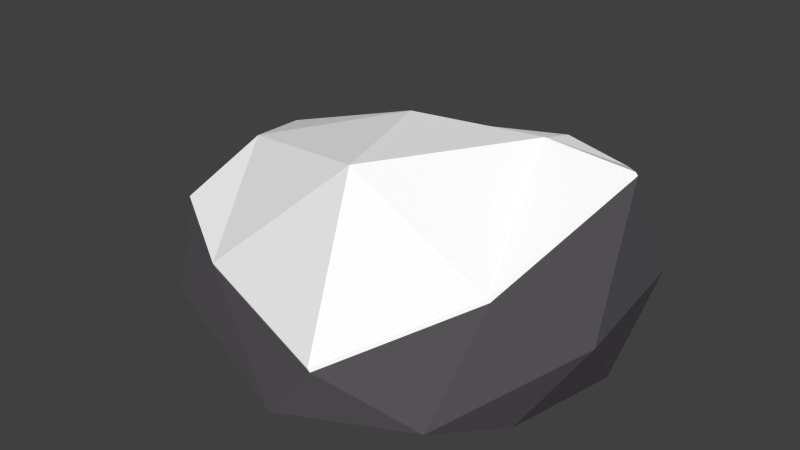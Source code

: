 # Source: rock4_snow.blend  (saved by Blender 2.75.0; exported with 4.5.12 LTS)
import bpy
from mathutils import Matrix  # noqa: F401  (used for matrix-valued properties, if any)

bpy.ops.wm.read_factory_settings(use_empty=True)
scene = bpy.context.scene
scene.name = 'Scene'

# ---- collections
col_collection_1 = bpy.data.collections.new('Collection 1'); scene.collection.children.link(col_collection_1)

# ---- materials (node trees are filled in below, after node groups)
mat_material_002 = bpy.data.materials.new('Material.002')
mat_material_002.alpha_threshold = 0.0
mat_material_002.diffuse_color = (0.1025, 0.1025, 0.1025, 1.0)
mat_material_002.roughness = 0.5
mat_material = bpy.data.materials.new('Material')
mat_material.alpha_threshold = 0.0
mat_material.roughness = 0.5

# ---- material node trees
mat_material_002.use_nodes = True; mat_material_002.node_tree.nodes.clear()
_N = mat_material_002.node_tree.nodes; _L = mat_material_002.node_tree.links
n0 = _N.new('ShaderNodeOutputMaterial'); n0.name = 'Material Output'; n0.location = (300, 300)
n1 = _N.new('ShaderNodeBsdfDiffuse'); n1.name = 'Diffuse BSDF'; n1.location = (10, 300)
n1.inputs[0].default_value = (0.09052, 0.08536, 0.09084, 1.0)
_L.new(n1.outputs[0], n0.inputs[0])
n0.is_active_output = True
mat_material.use_nodes = True; mat_material.node_tree.nodes.clear()
_N = mat_material.node_tree.nodes; _L = mat_material.node_tree.links
n0 = _N.new('ShaderNodeOutputMaterial'); n0.name = 'Material Output'; n0.location = (300, 300)
n1 = _N.new('ShaderNodeBsdfDiffuse'); n1.name = 'Diffuse BSDF'; n1.location = (10, 300)
n1.inputs[0].default_value = (1.0, 1.0, 1.0, 1.0)
_L.new(n1.outputs[0], n0.inputs[0])
n0.is_active_output = True

# ---- world
world_world = bpy.data.worlds.new('World'); scene.world = world_world
world_world.color = (0.05088, 0.05088, 0.05088)
world_world.use_sun_shadow = False
world_world.sun_shadow_jitter_overblur = 0.0
world_world.cycles.sampling_method = 'MANUAL'
world_world.cycles.sample_map_resolution = 256

# ---- meshes
me_icosphere = bpy.data.meshes.new('Icosphere')
me_icosphere.from_pydata([(0.0408, 0.01541, -0.05345), (0.1524, -0.07042, -0.06433), (-0.03701, -0.1338, -0.05148), (-0.1377, 0.01258, -0.04083), (-0.03433, 0.1579, -0.0518), (0.1483, 0.1088, -0.06251), (0.05503, -0.1788, -0.001822), (-0.1757, -0.08289, 0.02341), (-0.1692, 0.05535, 0.05112), (0.06192, 0.134, 0.07387), (0.1789, 0.03207, 0.1087), (0.02027, -0.0679, -0.05242), (0.1075, -0.02872, -0.06215), (0.08035, -0.1263, -0.05843), (0.1739, 0.02635, -0.06255), (0.09965, 0.07584, -0.06113), (-0.04315, 0.01136, -0.05077), (-0.09329, -0.06911, -0.05067), (-0.001034, 0.104, -0.0519), (-0.1201, 0.1015, -0.04397), (0.06049, 0.1535, -0.06135), (0.1902, -0.02861, -0.001749), (0.1902, 0.06868, 0.0206), (0.02111, -0.1889, -0.04504), (0.1293, -0.146, -0.03772), (-0.1918, -0.04913, -0.01481), (-0.1408, -0.1306, -0.03001), (-0.1107, 0.1581, 0.005305), (-0.19, 0.06258, 0.01454), (0.1193, 0.1364, -0.01738), (0.006372, 0.1585, 0.009968), (0.1387, -0.0868, 0.04348), (-0.09286, -0.1322, 0.008504), (-0.1888, 0.006096, 0.02873), (-0.03965, 0.1424, 0.05405), (0.1379, 0.1003, 0.07773), (0.137, -0.08723, 0.04607), (0.05333, -0.1793, 0.0007698), (-0.09456, -0.1326, 0.0111), (-0.1774, -0.08332, 0.026), (-0.1905, 0.005669, 0.03132), (-0.1709, 0.05492, 0.05371), (-0.04134, 0.1419, 0.05664), (0.06022, 0.1336, 0.07646), (0.1362, 0.09984, 0.08032), (0.1772, 0.03164, 0.1113), (0.03116, -0.1082, 0.1231), (0.1056, 0.02337, 0.1216), (-0.01521, 0.01566, 0.1147), (-0.1307, -0.04343, 0.08176), (-0.1684, 0.03878, 0.0603), (0.04152, 0.07002, 0.08446)], [], [(0, 12, 11), (1, 12, 14), (0, 11, 16), (0, 16, 18), (0, 18, 15), (1, 14, 21), (2, 13, 23), (3, 17, 25), (4, 19, 27), (5, 20, 29), (1, 21, 24), (2, 23, 26), (3, 25, 28), (4, 27, 30), (5, 29, 22), (31, 10, 45, 36), (34, 8, 41, 42), (8, 33, 40, 41), (33, 7, 39, 40), (7, 32, 38, 39), (10, 35, 44, 45), (32, 6, 37, 38), (6, 31, 36, 37), (35, 9, 43, 44), (9, 34, 42, 43), (22, 35, 10), (22, 29, 35), (29, 9, 35), (30, 34, 9), (30, 27, 34), (27, 8, 34), (28, 33, 8), (28, 25, 33), (25, 7, 33), (26, 32, 7), (26, 23, 32), (23, 6, 32), (24, 31, 6), (24, 21, 31), (21, 10, 31), (29, 30, 9), (29, 20, 30), (20, 4, 30), (27, 28, 8), (27, 19, 28), (19, 3, 28), (25, 26, 7), (25, 17, 26), (17, 2, 26), (23, 24, 6), (23, 13, 24), (13, 1, 24), (21, 22, 10), (21, 14, 22), (14, 5, 22), (15, 20, 5), (15, 18, 20), (18, 4, 20), (18, 19, 4), (18, 16, 19), (16, 3, 19), (16, 17, 3), (16, 11, 17), (11, 2, 17), (14, 15, 5), (14, 12, 15), (12, 0, 15), (11, 13, 2), (11, 12, 13), (12, 1, 13), (37, 36, 46), (39, 38, 49), (41, 40, 50), (43, 42, 51), (45, 44, 47), (47, 51, 48), (47, 44, 51), (44, 43, 51), (51, 50, 48), (51, 42, 50), (42, 41, 50), (50, 49, 48), (50, 40, 49), (40, 39, 49), (49, 46, 48), (49, 38, 46), (38, 37, 46), (46, 47, 48), (46, 36, 47), (36, 45, 47)])
me_icosphere.polygons.foreach_set('material_index', [0, 0, 0, 0, 0, 0, 0, 0, 0, 0, 0, 0, 0, 0, 0, 1, 1, 1, 1, 1, 1, 1, 1, 1, 1, 0, 0, 0, 0, 0, 0, 0, 0, 0, 0, 0, 0, 0, 0, 0, 0, 0, 0, 0, 0, 0, 0, 0, 0, 0, 0, 0, 0, 0, 0, 0, 0, 0, 0, 0, 0, 0, 0, 0, 0, 0, 0, 0, 0, 0, 1, 1, 1, 1, 1, 1, 1, 1, 1, 1, 1, 1, 1, 1, 1, 1, 1, 1, 1, 1])
me_icosphere.materials.append(mat_material_002)
me_icosphere.materials.append(mat_material)
me_icosphere.use_remesh_preserve_volume = False
me_icosphere.use_remesh_preserve_attributes = False
me_icosphere.use_mirror_vertex_groups = False
me_icosphere.update()

# ---- objects
ob_icosphere = bpy.data.objects.new('Icosphere', me_icosphere)

# ---- transforms, parenting, visibility, modifiers, constraints
ob_icosphere.location = (0.0, 0.0, 0.0)
ob_icosphere.lineart.crease_threshold = 0.0

# ---- collection membership
col_collection_1.objects.link(ob_icosphere)

# ---- scene / render settings (as saved in the file)
scene.frame_start = 1; scene.frame_end = 250; scene.frame_set(1)
scene.render.engine = 'CYCLES'
scene.render.resolution_percentage = 50
scene.render.dither_intensity = 0.0
scene.cycles.use_denoising = False
scene.cycles.samples = 10
scene.cycles.sampling_pattern = 'TABULATED_SOBOL'
scene.cycles.light_sampling_threshold = 0.0
scene.cycles.use_adaptive_sampling = False
scene.cycles.use_light_tree = False
scene.cycles.blur_glossy = 0.0
scene.cycles.pixel_filter_type = 'GAUSSIAN'
scene.cycles.sample_clamp_indirect = 0.0
scene.view_settings.view_transform = 'Standard'
bpy.context.view_layer.update()

# ---- added for rendering (the .blend has no active camera and no usable light): camera, sun
cam_auto = bpy.data.cameras.new('AutoCamera')
cam_auto.lens = 50.0
cam_auto.sensor_width = 36.0
cam_auto.clip_end = 1000.0
ob_auto_camera = bpy.data.objects.new('AutoCamera', cam_auto)
scene.collection.objects.link(ob_auto_camera)
ob_auto_camera.location = (0.507492, -0.625114, 0.435987)
ob_auto_camera.rotation_euler = (1.09748, -7.21219e-08, 0.694738)
scene.camera = ob_auto_camera
light_auto_sun = bpy.data.lights.new('AutoSun', 'SUN')
light_auto_sun.energy = 3.0
light_auto_sun.angle = 0.0523599
ob_auto_sun = bpy.data.objects.new('AutoSun', light_auto_sun)
scene.collection.objects.link(ob_auto_sun)
ob_auto_sun.rotation_euler = (0.872665, 0.174533, 0.523599)
bpy.context.view_layer.update()
